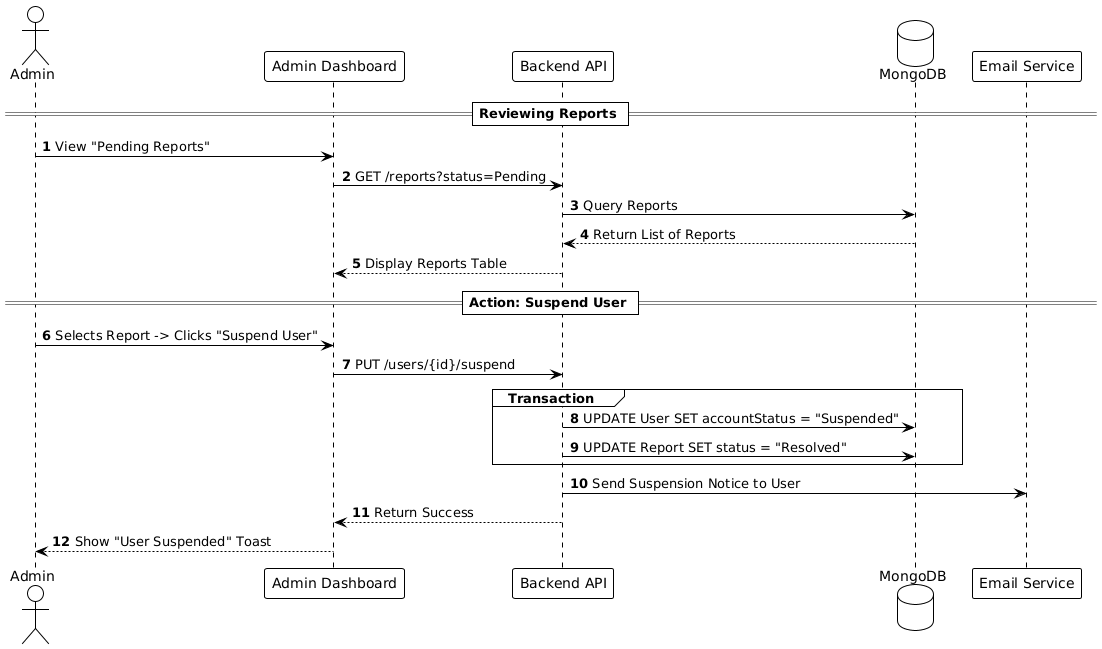

The diagram above was rendered by PlantUML. Its source (embedded in the PNG):
@startuml
!theme plain
autonumber

actor "Admin" as Admin
participant "Admin Dashboard" as Dash
participant "Backend API" as Server
database "MongoDB" as DB
participant "Email Service" as Email

== Reviewing Reports ==
Admin -> Dash: View "Pending Reports"
Dash -> Server: GET /reports?status=Pending
Server -> DB: Query Reports
DB --> Server: Return List of Reports
Server --> Dash: Display Reports Table

== Action: Suspend User ==
Admin -> Dash: Selects Report -> Clicks "Suspend User"
Dash -> Server: PUT /users/{id}/suspend

group Transaction
    Server -> DB: UPDATE User SET accountStatus = "Suspended"
    Server -> DB: UPDATE Report SET status = "Resolved"
end

Server -> Email: Send Suspension Notice to User
Server --> Dash: Return Success

Dash --> Admin: Show "User Suspended" Toast
@enduml